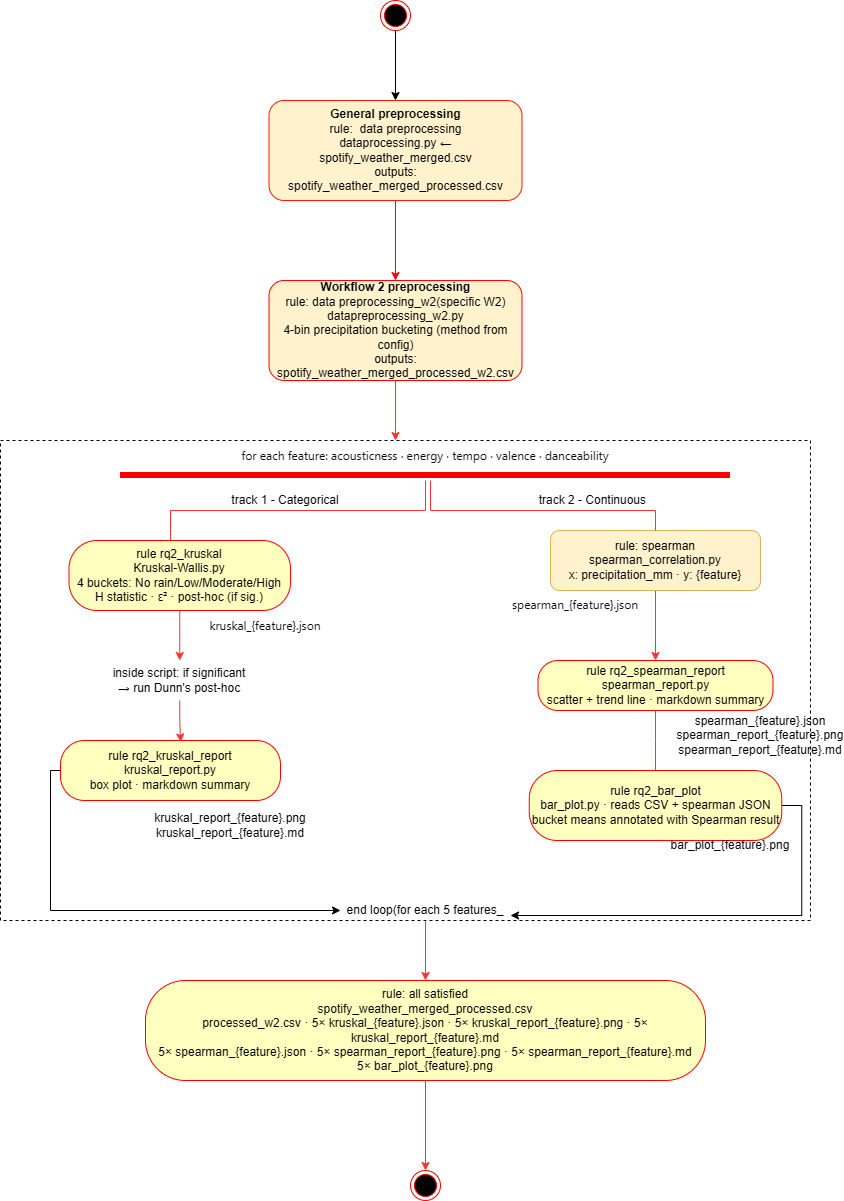

The diagram above was exported from draw.io. Its source (the exported page's mxGraphModel, read from the mxfile embedded in the PNG):
<mxGraphModel dx="2695" dy="1028" grid="1" gridSize="10" guides="1" tooltips="1" connect="1" arrows="1" fold="1" page="1" pageScale="1" pageWidth="850" pageHeight="1100" math="0" shadow="0">
  <root>
    <mxCell id="0" />
    <mxCell id="1" parent="0" />
    <mxCell id="kjXbQG_1DyN4D1cy0tfr-6" edge="1" parent="1" source="kjXbQG_1DyN4D1cy0tfr-1" style="edgeStyle=orthogonalEdgeStyle;rounded=0;orthogonalLoop=1;jettySize=auto;html=1;exitX=0.5;exitY=1;exitDx=0;exitDy=0;" target="kjXbQG_1DyN4D1cy0tfr-2">
      <mxGeometry relative="1" as="geometry" />
    </mxCell>
    <mxCell id="kjXbQG_1DyN4D1cy0tfr-1" parent="1" style="ellipse;html=1;shape=endState;fillColor=#000000;strokeColor=#ff0000;" value="" vertex="1">
      <mxGeometry height="30" width="30" x="350" y="50" as="geometry" />
    </mxCell>
    <mxCell id="kjXbQG_1DyN4D1cy0tfr-9" edge="1" parent="1" source="kjXbQG_1DyN4D1cy0tfr-2" style="edgeStyle=orthogonalEdgeStyle;rounded=0;orthogonalLoop=1;jettySize=auto;html=1;strokeColor=light-dark(#ff000d, #ededed);" target="kjXbQG_1DyN4D1cy0tfr-8" value="">
      <mxGeometry relative="1" as="geometry" />
    </mxCell>
    <mxCell id="kjXbQG_1DyN4D1cy0tfr-2" parent="1" style="rounded=1;whiteSpace=wrap;html=1;align=center;fillColor=#fff2cc;strokeColor=light-dark(#fa1900, #6d5100);" value="&lt;div&gt;&lt;b&gt;General preprocessing&lt;/b&gt;&lt;/div&gt;&lt;div&gt;rule:&amp;nbsp; data preprocessing&lt;/div&gt;&lt;div&gt;dataprocessing.py ← spotify_weather_merged.csv&lt;/div&gt;&lt;div&gt;outputs: spotify_weather_merged_processed.csv&lt;/div&gt;" vertex="1">
      <mxGeometry height="100" width="253" x="238.5" y="150" as="geometry" />
    </mxCell>
    <mxCell id="kjXbQG_1DyN4D1cy0tfr-10" edge="1" parent="1" source="kjXbQG_1DyN4D1cy0tfr-8" style="edgeStyle=orthogonalEdgeStyle;rounded=0;orthogonalLoop=1;jettySize=auto;html=1;strokeColor=#FF3333;">
      <mxGeometry relative="1" as="geometry">
        <mxPoint x="365" y="490" as="targetPoint" />
      </mxGeometry>
    </mxCell>
    <mxCell id="kjXbQG_1DyN4D1cy0tfr-8" parent="1" style="rounded=1;whiteSpace=wrap;html=1;align=center;strokeColor=light-dark(#ff0000, #6d5100);fillColor=#fff2cc;" value="&lt;div&gt;&lt;b&gt;Workflow 2 preprocessing&lt;/b&gt;&lt;/div&gt;&lt;div&gt;rule: data preprocessing_w2(specific W2)&lt;/div&gt;&lt;div&gt;datapreprocessing_w2.py&lt;/div&gt;&lt;div&gt;4-bin precipitation bucketing (method from config)&lt;/div&gt;&lt;div&gt;outputs: spotify_weather_merged_processed_w2.csv&lt;/div&gt;" vertex="1">
      <mxGeometry height="100" width="253" x="238.5" y="330" as="geometry" />
    </mxCell>
    <mxCell id="kjXbQG_1DyN4D1cy0tfr-11" parent="1" style="text;html=1;whiteSpace=wrap;strokeColor=none;fillColor=none;align=center;verticalAlign=middle;rounded=0;" value="&lt;span style=&quot;color: rgb(11, 11, 11); font-family: &amp;quot;Anthropic Sans&amp;quot;, -apple-system, BlinkMacSystemFont, &amp;quot;Segoe UI&amp;quot;, sans-serif; text-align: start; white-space: nowrap;&quot;&gt;for each feature: acousticness · energy · tempo · valence · danceability&lt;/span&gt;" vertex="1">
      <mxGeometry height="30" width="60" x="365" y="490" as="geometry" />
    </mxCell>
    <mxCell id="9zShsGqiKmtLCzcejeG8-18" edge="1" parent="1" source="kjXbQG_1DyN4D1cy0tfr-17" style="edgeStyle=orthogonalEdgeStyle;rounded=0;orthogonalLoop=1;jettySize=auto;html=1;entryX=0.5;entryY=0;entryDx=0;entryDy=0;strokeColor=#FF3333;" target="9zShsGqiKmtLCzcejeG8-16">
      <mxGeometry relative="1" as="geometry" />
    </mxCell>
    <mxCell id="kjXbQG_1DyN4D1cy0tfr-17" parent="1" style="rounded=1;whiteSpace=wrap;html=1;align=center;strokeColor=#d6b656;fillColor=#fff2cc;" value="&lt;div&gt;rule: spearman&lt;/div&gt;&lt;div&gt;spearman_correlation.py&lt;/div&gt;&lt;div&gt;x: precipitation_mm · y: {feature}&lt;/div&gt;" vertex="1">
      <mxGeometry height="60" width="210" x="520" y="580" as="geometry" />
    </mxCell>
    <mxCell id="kjXbQG_1DyN4D1cy0tfr-50" edge="1" parent="1" source="kjXbQG_1DyN4D1cy0tfr-43" style="edgeStyle=orthogonalEdgeStyle;rounded=0;orthogonalLoop=1;jettySize=auto;html=1;strokeColor=#FF3333;" target="kjXbQG_1DyN4D1cy0tfr-46" value="">
      <mxGeometry relative="1" as="geometry" />
    </mxCell>
    <mxCell id="kjXbQG_1DyN4D1cy0tfr-43" parent="1" style="text;html=1;whiteSpace=wrap;strokeColor=none;fillColor=none;align=center;verticalAlign=middle;rounded=0;" value="end loop(for each 5 features_" vertex="1">
      <mxGeometry height="20" width="170" x="310" y="950" as="geometry" />
    </mxCell>
    <mxCell id="kjXbQG_1DyN4D1cy0tfr-52" edge="1" parent="1" source="kjXbQG_1DyN4D1cy0tfr-46" style="edgeStyle=orthogonalEdgeStyle;rounded=0;orthogonalLoop=1;jettySize=auto;html=1;exitX=0.5;exitY=1;exitDx=0;exitDy=0;strokeColor=#FF3333;" target="kjXbQG_1DyN4D1cy0tfr-51">
      <mxGeometry relative="1" as="geometry" />
    </mxCell>
    <mxCell id="kjXbQG_1DyN4D1cy0tfr-46" parent="1" style="rounded=1;whiteSpace=wrap;html=1;arcSize=40;fontColor=#000000;fillColor=#ffffc0;strokeColor=#ff0000;" value="&lt;div&gt;rule: all satisfied&lt;/div&gt;&lt;div&gt;spotify_weather_merged_processed.csv&lt;/div&gt;&lt;div&gt;processed_w2.csv ·&amp;nbsp;&lt;span style=&quot;background-color: transparent;&quot;&gt;5× kruskal_{feature}.json · 5× kruskal_report_{feature}.png · 5× kruskal_report_{feature}.md&lt;/span&gt;&lt;br&gt;&lt;/div&gt;&lt;div&gt;5× spearman_{feature}.json · 5× spearman_report_{feature}.png · 5× spearman_report_{feature}.md&lt;/div&gt;&lt;div&gt;5× bar_plot_{feature}.png&lt;/div&gt;" vertex="1">
      <mxGeometry height="100" width="560" x="115" y="1030" as="geometry" />
    </mxCell>
    <mxCell id="kjXbQG_1DyN4D1cy0tfr-51" parent="1" style="ellipse;html=1;shape=endState;fillColor=#000000;strokeColor=#ff0000;" value="" vertex="1">
      <mxGeometry height="30" width="30" x="380" y="1220" as="geometry" />
    </mxCell>
    <mxCell id="9zShsGqiKmtLCzcejeG8-3" edge="1" parent="1" source="9zShsGqiKmtLCzcejeG8-1" style="edgeStyle=orthogonalEdgeStyle;rounded=0;orthogonalLoop=1;jettySize=auto;html=1;entryX=0.5;entryY=0;entryDx=0;entryDy=0;strokeColor=#FF3333;endArrow=none;endFill=0;" target="kjXbQG_1DyN4D1cy0tfr-17">
      <mxGeometry relative="1" as="geometry">
        <Array as="points">
          <mxPoint x="400" y="560" />
          <mxPoint x="625" y="560" />
        </Array>
      </mxGeometry>
    </mxCell>
    <mxCell id="9zShsGqiKmtLCzcejeG8-6" edge="1" parent="1" source="9zShsGqiKmtLCzcejeG8-1" style="edgeStyle=orthogonalEdgeStyle;rounded=0;orthogonalLoop=1;jettySize=auto;html=1;entryX=0.5;entryY=0;entryDx=0;entryDy=0;endArrow=none;endFill=0;strokeColor=#FF3333;" target="9zShsGqiKmtLCzcejeG8-4">
      <mxGeometry relative="1" as="geometry">
        <Array as="points">
          <mxPoint x="395" y="560" />
          <mxPoint x="140" y="560" />
        </Array>
      </mxGeometry>
    </mxCell>
    <mxCell id="9zShsGqiKmtLCzcejeG8-1" parent="1" style="shape=line;html=1;strokeWidth=6;strokeColor=#ff0000;" value="" vertex="1">
      <mxGeometry height="10" width="610" x="90" y="520" as="geometry" />
    </mxCell>
    <mxCell id="9zShsGqiKmtLCzcejeG8-11" edge="1" parent="1" source="9zShsGqiKmtLCzcejeG8-4" style="edgeStyle=orthogonalEdgeStyle;rounded=0;orthogonalLoop=1;jettySize=auto;html=1;entryX=0.5;entryY=0;entryDx=0;entryDy=0;strokeColor=#FF3333;" target="9zShsGqiKmtLCzcejeG8-10">
      <mxGeometry relative="1" as="geometry" />
    </mxCell>
    <mxCell id="9zShsGqiKmtLCzcejeG8-4" parent="1" style="rounded=1;whiteSpace=wrap;html=1;arcSize=40;fontColor=#000000;fillColor=#ffffc0;strokeColor=#ff0000;" value="&lt;div&gt;rule rq2_kruskal&lt;/div&gt;&lt;div&gt;Kruskal-Wallis.py&lt;/div&gt;&lt;div&gt;4 buckets: No rain/Low/Moderate/High&lt;/div&gt;&lt;div&gt;H statistic · ε² · post-hoc (if sig.)&lt;/div&gt;" vertex="1">
      <mxGeometry height="70" width="221.5" x="38.5" y="590" as="geometry" />
    </mxCell>
    <mxCell id="9zShsGqiKmtLCzcejeG8-35" edge="1" parent="1" source="9zShsGqiKmtLCzcejeG8-7" style="edgeStyle=orthogonalEdgeStyle;rounded=0;orthogonalLoop=1;jettySize=auto;html=1;entryX=0;entryY=0.5;entryDx=0;entryDy=0;" target="kjXbQG_1DyN4D1cy0tfr-43">
      <mxGeometry relative="1" as="geometry">
        <Array as="points">
          <mxPoint x="20" y="820" />
          <mxPoint x="20" y="960" />
        </Array>
      </mxGeometry>
    </mxCell>
    <mxCell id="9zShsGqiKmtLCzcejeG8-7" parent="1" style="whiteSpace=wrap;html=1;fillColor=#ffffc0;strokeColor=#ff0000;fontColor=#000000;rounded=1;arcSize=40;" value="&lt;div&gt;rule rq2_kruskal_report&lt;/div&gt;&lt;div&gt;kruskal_report.py&lt;/div&gt;&lt;div&gt;box plot · markdown summary&lt;/div&gt;" vertex="1">
      <mxGeometry height="60" width="220" x="30" y="790" as="geometry" />
    </mxCell>
    <mxCell id="9zShsGqiKmtLCzcejeG8-10" parent="1" style="text;html=1;whiteSpace=wrap;strokeColor=none;fillColor=none;align=center;verticalAlign=middle;rounded=0;" value="&lt;div&gt;inside script: if significant&lt;/div&gt;&lt;div&gt;→ run Dunn's post-hoc&lt;/div&gt;" vertex="1">
      <mxGeometry height="40" width="180" x="59.25" y="710" as="geometry" />
    </mxCell>
    <mxCell id="9zShsGqiKmtLCzcejeG8-13" edge="1" parent="1" source="9zShsGqiKmtLCzcejeG8-10" style="edgeStyle=orthogonalEdgeStyle;rounded=0;orthogonalLoop=1;jettySize=auto;html=1;entryX=0.546;entryY=0.025;entryDx=0;entryDy=0;entryPerimeter=0;strokeColor=#FF3333;" target="9zShsGqiKmtLCzcejeG8-7">
      <mxGeometry relative="1" as="geometry" />
    </mxCell>
    <mxCell id="9zShsGqiKmtLCzcejeG8-14" parent="1" style="text;html=1;whiteSpace=wrap;strokeColor=none;fillColor=none;align=center;verticalAlign=middle;rounded=0;" value="&lt;span style=&quot;color: rgb(11, 11, 11); font-family: &amp;quot;Anthropic Sans&amp;quot;, -apple-system, BlinkMacSystemFont, &amp;quot;Segoe UI&amp;quot;, sans-serif; text-align: start; white-space: nowrap;&quot;&gt;kruskal_{feature}.json&lt;/span&gt;" vertex="1">
      <mxGeometry height="30" width="170" x="150" y="660" as="geometry" />
    </mxCell>
    <mxCell id="9zShsGqiKmtLCzcejeG8-15" parent="1" style="text;whiteSpace=wrap;html=1;" value="&lt;span style=&quot;color: rgb(11, 11, 11); font-family: &amp;quot;Anthropic Sans&amp;quot;, -apple-system, BlinkMacSystemFont, &amp;quot;Segoe UI&amp;quot;, sans-serif; font-size: 12px; font-style: normal; font-variant-ligatures: normal; font-variant-caps: normal; font-weight: 400; letter-spacing: normal; orphans: 2; text-align: start; text-indent: 0px; text-transform: none; widows: 2; word-spacing: 0px; -webkit-text-stroke-width: 0px; white-space: nowrap; text-decoration-thickness: initial; text-decoration-style: initial; text-decoration-color: initial; display: inline !important; float: none;&quot;&gt;spearman_{feature}.json&lt;/span&gt;" vertex="1">
      <mxGeometry height="20" width="160" x="480" y="640" as="geometry" />
    </mxCell>
    <mxCell id="9zShsGqiKmtLCzcejeG8-23" edge="1" parent="1" source="9zShsGqiKmtLCzcejeG8-16" style="edgeStyle=orthogonalEdgeStyle;rounded=0;orthogonalLoop=1;jettySize=auto;html=1;endArrow=none;endFill=0;strokeColor=#FF3333;" target="9zShsGqiKmtLCzcejeG8-22" value="">
      <mxGeometry relative="1" as="geometry" />
    </mxCell>
    <mxCell id="9zShsGqiKmtLCzcejeG8-16" parent="1" style="rounded=1;whiteSpace=wrap;html=1;arcSize=40;fontColor=#000000;fillColor=#ffffc0;strokeColor=#ff0000;" value="&lt;div&gt;rule rq2_spearman_report&lt;/div&gt;&lt;div&gt;spearman_report.py&lt;/div&gt;&lt;div&gt;scatter + trend line · markdown summary&lt;/div&gt;" vertex="1">
      <mxGeometry height="50" width="235" x="507.5" y="710" as="geometry" />
    </mxCell>
    <mxCell id="9zShsGqiKmtLCzcejeG8-19" edge="1" parent="1" source="9zShsGqiKmtLCzcejeG8-16" style="edgeStyle=orthogonalEdgeStyle;rounded=0;orthogonalLoop=1;jettySize=auto;html=1;innerLoopWaypoints=1;exitX=0.5;exitY=1;exitDx=0;exitDy=0;" target="9zShsGqiKmtLCzcejeG8-16">
      <mxGeometry relative="1" as="geometry" />
    </mxCell>
    <mxCell id="9zShsGqiKmtLCzcejeG8-20" edge="1" parent="1" source="9zShsGqiKmtLCzcejeG8-15" style="edgeStyle=orthogonalEdgeStyle;rounded=0;orthogonalLoop=1;jettySize=auto;html=1;innerLoopWaypoints=1;exitX=0.5;exitY=1;exitDx=0;exitDy=0;" target="9zShsGqiKmtLCzcejeG8-15">
      <mxGeometry relative="1" as="geometry" />
    </mxCell>
    <mxCell id="9zShsGqiKmtLCzcejeG8-36" edge="1" parent="1" source="9zShsGqiKmtLCzcejeG8-22" style="edgeStyle=orthogonalEdgeStyle;rounded=0;orthogonalLoop=1;jettySize=auto;html=1;exitX=1;exitY=0.5;exitDx=0;exitDy=0;entryX=1;entryY=0.75;entryDx=0;entryDy=0;" target="kjXbQG_1DyN4D1cy0tfr-43">
      <mxGeometry relative="1" as="geometry" />
    </mxCell>
    <mxCell id="9zShsGqiKmtLCzcejeG8-22" parent="1" style="rounded=1;whiteSpace=wrap;html=1;arcSize=40;fontColor=#000000;fillColor=#ffffc0;strokeColor=#ff0000;" value="&lt;div&gt;rule rq2_bar_plot&lt;/div&gt;&lt;div&gt;bar_plot.py · reads CSV + spearman JSON&lt;/div&gt;&lt;div&gt;bucket means annotated with Spearman result&lt;/div&gt;" vertex="1">
      <mxGeometry height="70" width="252.5" x="498.75" y="820" as="geometry" />
    </mxCell>
    <mxCell id="9zShsGqiKmtLCzcejeG8-26" parent="1" style="text;html=1;whiteSpace=wrap;strokeColor=none;fillColor=none;align=center;verticalAlign=middle;rounded=0;" value="&lt;div&gt;spearman_{feature}.json&lt;/div&gt;&lt;div&gt;&lt;span style=&quot;background-color: transparent; color: light-dark(rgb(0, 0, 0), rgb(255, 255, 255));&quot;&gt;spearman_report_{feature}.png&lt;/span&gt;&lt;/div&gt;&lt;div&gt;spearman_report_{feature}.md&lt;/div&gt;" vertex="1">
      <mxGeometry height="30" width="60" x="700" y="770" as="geometry" />
    </mxCell>
    <mxCell id="9zShsGqiKmtLCzcejeG8-28" parent="1" style="text;html=1;whiteSpace=wrap;strokeColor=none;fillColor=none;align=center;verticalAlign=middle;rounded=0;" value="bar_plot_{feature}.png" vertex="1">
      <mxGeometry height="30" width="60" x="670" y="880" as="geometry" />
    </mxCell>
    <mxCell id="9zShsGqiKmtLCzcejeG8-32" parent="1" style="text;html=1;whiteSpace=wrap;strokeColor=none;fillColor=none;align=center;verticalAlign=middle;rounded=0;" value="&lt;div&gt;kruskal_report_{feature}.png&lt;/div&gt;&lt;div&gt;kruskal_report_{feature}.md&lt;/div&gt;" vertex="1">
      <mxGeometry height="30" width="60" x="170" y="860" as="geometry" />
    </mxCell>
    <mxCell id="9zShsGqiKmtLCzcejeG8-37" parent="1" style="text;html=1;whiteSpace=wrap;strokeColor=none;fillColor=none;align=center;verticalAlign=middle;rounded=0;" value="track 1 - Categorical" vertex="1">
      <mxGeometry height="30" width="130" x="190" y="535" as="geometry" />
    </mxCell>
    <mxCell id="9zShsGqiKmtLCzcejeG8-38" parent="1" style="text;html=1;whiteSpace=wrap;strokeColor=none;fillColor=none;align=center;verticalAlign=middle;rounded=0;" value="track 2 - Continuous&amp;nbsp;" vertex="1">
      <mxGeometry height="30" width="130" x="498.75" y="535" as="geometry" />
    </mxCell>
    <mxCell id="9zShsGqiKmtLCzcejeG8-42" parent="1" style="rounded=0;whiteSpace=wrap;html=1;fillColor=none;dashed=1;" value="" vertex="1">
      <mxGeometry height="480" width="810" x="-30" y="490" as="geometry" />
    </mxCell>
  </root>
</mxGraphModel>